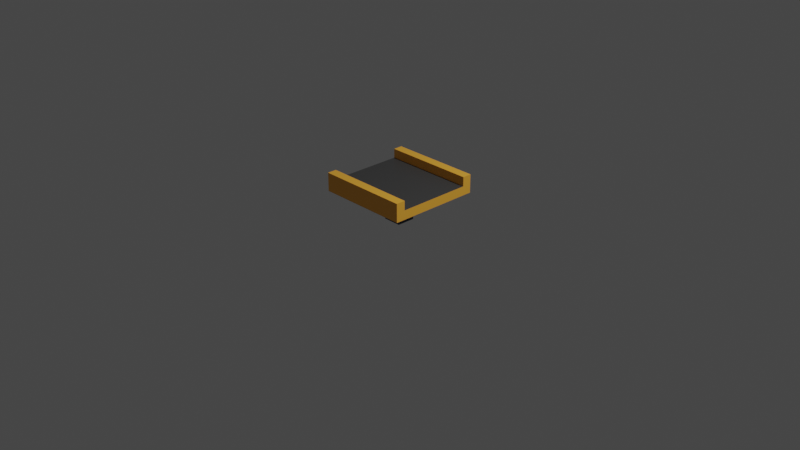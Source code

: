 # Source: C_Belt_V1.blend  (saved by Blender 2.93.20; exported with 4.5.12 LTS)
import bpy
from mathutils import Matrix  # noqa: F401  (used for matrix-valued properties, if any)

bpy.ops.wm.read_factory_settings(use_empty=True)
scene = bpy.context.scene
scene.name = 'Scene'

# ---- collections
col_collection = bpy.data.collections.new('Collection'); scene.collection.children.link(col_collection)

# ---- materials (node trees are filled in below, after node groups)
mat_base = bpy.data.materials.new('Base')
mat_base.use_transparent_shadow = False
mat_dark = bpy.data.materials.new('Dark')
mat_dark.use_transparent_shadow = False

# ---- material node trees
mat_base.use_nodes = True; mat_base.node_tree.nodes.clear()
_N = mat_base.node_tree.nodes; _L = mat_base.node_tree.links
n0 = _N.new('ShaderNodeOutputMaterial'); n0.name = 'Material Output'; n0.location = (300, 300)
n1 = _N.new('ShaderNodeBsdfPrincipled'); n1.name = 'Principled BSDF'; n1.location = (10, 300)
n1.distribution = 'GGX'
n1.subsurface_method = 'BURLEY'
n1.inputs[3].default_value = 1.45
n1.inputs[27].default_value = (0.0, 0.0, 0.0, 1.0)
n1.inputs[28].default_value = 1.0
n2 = _N.new('ShaderNodeTexGradient'); n2.name = 'Gradient Texture'; n2.location = (-1081, 182)
n3 = _N.new('ShaderNodeMapping'); n3.name = 'Mapping'; n3.location = (-1371, 260)
n3.width = 240
n3.inputs[2].default_value = (0.0, 1.571, 0.0)
n4 = _N.new('ShaderNodeTexCoord'); n4.name = 'Texture Coordinate'; n4.location = (-1581, 243)
n5 = _N.new('ShaderNodeMix'); n5.name = 'Mix'; n5.location = (-375, 187)
n5.data_type = 'RGBA'
n5.inputs[6].default_value = (1.0, 0.4598, 0.049, 1.0)
n5.inputs[7].default_value = (0.04081, 0.05398, 0.077, 1.0)
n6 = _N.new('ShaderNodeValToRGB'); n6.name = 'ColorRamp'; n6.location = (-781, 215)
n6.color_ramp.interpolation = 'CONSTANT'
while len(n6.color_ramp.elements) > 1: n6.color_ramp.elements.remove(n6.color_ramp.elements[-1])
n6.color_ramp.elements[0].position = 0.0; n6.color_ramp.elements[0].color = (1.0, 1.0, 1.0, 1.0)
_e = n6.color_ramp.elements.new(0.6001); _e.color = (0.0, 0.0, 0.0, 1.0)
_L.new(n2.outputs[1], n6.inputs[0])
_L.new(n3.outputs[0], n2.inputs[0])
_L.new(n4.outputs[0], n3.inputs[0])
_L.new(n1.outputs[0], n0.inputs[0])
_L.new(n6.outputs[0], n5.inputs[0])
_L.new(n5.outputs[2], n1.inputs[0])
n0.is_active_output = True
mat_dark.use_nodes = True; mat_dark.node_tree.nodes.clear()
_N = mat_dark.node_tree.nodes; _L = mat_dark.node_tree.links
n0 = _N.new('ShaderNodeBsdfPrincipled'); n0.name = 'Principled BSDF'; n0.location = (10, 300)
n0.distribution = 'GGX'
n0.subsurface_method = 'BURLEY'
n0.inputs[0].default_value = (0.05222, 0.05222, 0.05222, 1.0)
n0.inputs[3].default_value = 1.45
n0.inputs[27].default_value = (0.0, 0.0, 0.0, 1.0)
n0.inputs[28].default_value = 1.0
n1 = _N.new('ShaderNodeOutputMaterial'); n1.name = 'Material Output'; n1.location = (300, 300)
_L.new(n0.outputs[0], n1.inputs[0])
n1.is_active_output = True

# ---- world
world_world = bpy.data.worlds.new('World'); scene.world = world_world
world_world.use_nodes = True; world_world.node_tree.nodes.clear()
_N = world_world.node_tree.nodes; _L = world_world.node_tree.links
n0 = _N.new('ShaderNodeOutputWorld'); n0.name = 'World Output'; n0.location = (300, 300)
n1 = _N.new('ShaderNodeBackground'); n1.name = 'Background'; n1.location = (10, 300)
n1.inputs[0].default_value = (0.05088, 0.05088, 0.05088, 1.0)
_L.new(n1.outputs[0], n0.inputs[0])
n0.is_active_output = True
world_world.color = (0.05088, 0.05088, 0.05088)
world_world.use_sun_shadow = False
world_world.sun_shadow_jitter_overblur = 0.0

# ---- cameras
cam_camera = bpy.data.cameras.new('Camera')
cam_camera.clip_end = 100.0
cam_camera.ortho_scale = 7.314

# ---- lights
light_light = bpy.data.lights.new('Light', 'POINT')
light_light.transmission_factor = 0.0
light_light.energy = 1000.0
light_light.shadow_soft_size = 0.1
light_light.shadow_maximum_resolution = 0.006
light_light.use_absolute_resolution = True

# ---- meshes
me_cube_001 = bpy.data.meshes.new('Cube.001')
me_cube_001.from_pydata([(0.05, 0.05, 0.3), (-0.5, -0.5, 0.5), (0.05, -0.05, 0.3), (-0.5, 0.5, 0.5), (-0.05, 0.05, 0.3), (0.5, -0.5, 0.5), (-0.05, -0.05, 0.3), (0.5, 0.5, 0.5), (-0.5, -0.4, 0.5), (-0.5, 0.4, 0.5), (0.5, 0.4, 0.5), (0.5, -0.4, 0.5), (-0.5, -0.4, 0.4), (-0.5, 0.4, 0.4), (0.5, 0.4, 0.4), (0.5, -0.4, 0.4), (0.5, -0.5, 0.3), (-0.5, -0.5, 0.3), (-0.5, 0.5, 0.3), (0.5, 0.5, 0.3), (-0.05, 0.05, 0.05), (0.05, 0.05, 0.05), (0.05, -0.05, 0.05), (-0.05, -0.05, 0.05), (-0.1, 0.1, 0.05), (0.1, 0.1, 0.05), (0.1, -0.1, 0.05), (-0.1, -0.1, 0.05), (-0.1, 0.1, 1.118e-08), (0.1, 0.1, 1.118e-08), (0.1, -0.1, 1.118e-08), (-0.1, -0.1, 1.118e-08)], [], [(18, 3, 7, 19), (16, 5, 1, 17), (8, 11, 15, 12), (10, 9, 13, 14), (18, 19, 0, 4), (14, 13, 12, 15), (7, 3, 9, 10), (11, 8, 1, 5), (9, 3, 18, 17, 1, 8, 12, 13), (11, 5, 16, 19, 7, 10, 14, 15), (0, 2, 22, 21), (19, 16, 2, 0), (17, 18, 4, 6), (16, 17, 6, 2), (21, 22, 26, 25), (6, 4, 20, 23), (2, 6, 23, 22), (4, 0, 21, 20), (27, 24, 28, 31), (20, 21, 25, 24), (23, 20, 24, 27), (22, 23, 27, 26), (28, 29, 30, 31), (26, 27, 31, 30), (25, 26, 30, 29), (24, 25, 29, 28)])
me_cube_001.polygons.foreach_set('material_index', [0, 0, 0, 0, 0, 1, 0, 0, 0, 0, 0, 0, 0, 0, 0, 0, 0, 0, 0, 0, 0, 0, 0, 0, 0, 0])
_uv = me_cube_001.uv_layers.new(name='UVMap')
_uv.uv.foreach_set('vector', [0.955, 0.9082, 0.8643, 0.9082, 0.8643, 0.4546, 0.955, 0.4546, 0.41, 0.5454, 0.41, 0.4546, 0.8636, 0.4546, 0.8636, 0.5454, 0.5484, 0.9996, 0.5484, 0.5461, 0.5937, 0.5461, 0.5937, 0.9996, 0.4554, 0.5461, 0.4554, 0.9996, 0.41, 0.9996, 0.41, 0.5461, 0.568, 0.0003748, 0.568, 0.4539, 0.3639, 0.2498, 0.3639, 0.2045, 0.0003748, 0.4539, 0.0003748, 0.0003748, 0.3632, 0.0003748, 0.3632, 0.4539, 0.5015, 0.5461, 0.5015, 0.9996, 0.4561, 0.9996, 0.4561, 0.5461, 0.5476, 0.5461, 0.5476, 0.9996, 0.5022, 0.9996, 0.5022, 0.5461, 0.9558, 0.4085, 0.9558, 0.4539, 0.8651, 0.4539, 0.8651, 0.0003748, 0.9558, 0.0003748, 0.9558, 0.04573, 0.9104, 0.04573, 0.9104, 0.4085, 0.7736, 0.04573, 0.7736, 0.0003748, 0.8643, 0.0003748, 0.8643, 0.4539, 0.7736, 0.4539, 0.7736, 0.4085, 0.819, 0.4085, 0.819, 0.04573, 0.6859, 0.7517, 0.6859, 0.7063, 0.7993, 0.7063, 0.7993, 0.7517, 0.0003748, 0.9082, 0.0003748, 0.4546, 0.2045, 0.6587, 0.2045, 0.7041, 0.4093, 0.4546, 0.4093, 0.9082, 0.2052, 0.7041, 0.2052, 0.6587, 0.5688, 0.4539, 0.5688, 0.0003748, 0.7729, 0.2045, 0.7729, 0.2498, 0.7789, 0.6141, 0.7789, 0.5688, 0.8015, 0.5461, 0.8015, 0.6368, 0.6859, 0.5461, 0.7313, 0.5461, 0.7313, 0.6595, 0.6859, 0.6595, 0.6859, 0.7056, 0.6859, 0.6602, 0.7993, 0.6602, 0.7993, 0.7056, 0.6859, 0.7978, 0.6859, 0.7524, 0.7993, 0.7524, 0.7993, 0.7978, 0.6171, 0.6376, 0.6171, 0.7283, 0.5945, 0.7283, 0.5945, 0.6376, 0.664, 0.6602, 0.664, 0.7056, 0.6413, 0.7283, 0.6413, 0.6376, 0.6406, 0.6602, 0.6406, 0.7056, 0.6179, 0.7283, 0.6179, 0.6376, 0.5945, 0.797, 0.5945, 0.7517, 0.6171, 0.729, 0.6171, 0.8197, 0.6852, 0.5461, 0.6852, 0.6368, 0.5945, 0.6368, 0.5945, 0.5461, 0.732, 0.6368, 0.732, 0.5461, 0.7547, 0.5461, 0.7547, 0.6368, 0.7554, 0.6368, 0.7554, 0.5461, 0.7781, 0.5461, 0.7781, 0.6368, 0.6406, 0.729, 0.6406, 0.8197, 0.6179, 0.8197, 0.6179, 0.729])
me_cube_001.materials.append(mat_base)
me_cube_001.materials.append(mat_dark)
me_cube_001.use_remesh_fix_poles = True
me_cube_001.use_remesh_preserve_attributes = False
me_cube_001.update()

# ---- objects
ob_light = bpy.data.objects.new('Light', light_light)
ob_camera = bpy.data.objects.new('Camera', cam_camera)
ob_conveyor = bpy.data.objects.new('Conveyor', me_cube_001)

# ---- transforms, parenting, visibility, modifiers, constraints
ob_light.location = (4.076, 1.005, 5.904)
ob_light.rotation_euler = (0.6503, 0.05522, 1.866)
ob_light.lock_rotations_4d = False
ob_light.empty_display_type = 'ARROWS'
ob_light.color = (0.0, 0.0, 0.0, 0.0)
ob_light.lineart.crease_threshold = 0.0
ob_camera.location = (7.359, -6.926, 4.958)
ob_camera.rotation_euler = (1.109, 0.0, 0.8149)
ob_camera.lock_rotations_4d = False
ob_camera.empty_display_type = 'ARROWS'
ob_camera.color = (0.0, 0.0, 0.0, 0.0)
ob_camera.display_type = 'WIRE'
ob_camera.lineart.crease_threshold = 0.0
ob_conveyor.location = (0.0, 0.0, 0.0)

# ---- collection membership
col_collection.objects.link(ob_light)
col_collection.objects.link(ob_camera)
col_collection.objects.link(ob_conveyor)

# ---- scene / render settings (as saved in the file)
scene.camera = ob_camera
scene.frame_start = 1; scene.frame_end = 250; scene.frame_set(1)
scene.render.engine = 'BLENDER_EEVEE_NEXT'
scene.cycles.use_denoising = False
scene.cycles.samples = 128
scene.cycles.sampling_pattern = 'TABULATED_SOBOL'
scene.cycles.use_adaptive_sampling = False
scene.cycles.use_light_tree = False
scene.view_settings.view_transform = 'Filmic'
bpy.context.view_layer.update()
